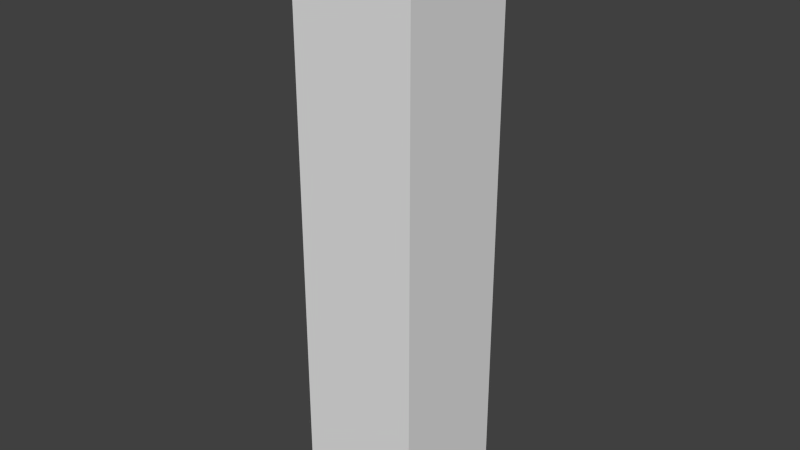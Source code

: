 # Source: shatterTest_shattered.blend  (saved by Blender 2.75.0; exported with 4.5.12 LTS)
import bpy
from mathutils import Matrix  # noqa: F401  (used for matrix-valued properties, if any)

bpy.ops.wm.read_factory_settings(use_empty=True)
scene = bpy.context.scene
scene.name = 'Scene'

# ---- collections
col_collection_1 = bpy.data.collections.new('Collection 1'); scene.collection.children.link(col_collection_1)

# ---- world
world_world = bpy.data.worlds.new('World'); scene.world = world_world
world_world.color = (0.05088, 0.05088, 0.05088)
world_world.use_sun_shadow = False
world_world.sun_shadow_jitter_overblur = 0.0
world_world.cycles.sampling_method = 'MANUAL'
world_world.cycles.sample_map_resolution = 256

# ---- meshes
me_cube_002 = bpy.data.meshes.new('Cube.002')
me_cube_002.from_pydata([(-1.0, 1.0, 0.4999), (-1.0, 1.0, -0.2196), (-1.0, -1.0, 0.2196), (-1.0, -1.0, 0.4999), (1.0, 1.0, 0.8738), (1.0, 1.0, -0.2196), (1.0, -1.0, 0.2196), (1.0, -1.0, 0.8738)], [], [(0, 1, 2, 3), (4, 5, 1, 0), (2, 1, 5, 6), (3, 2, 6, 7), (7, 6, 5, 4), (7, 4, 0, 3)])
me_cube_002.use_remesh_preserve_volume = False
me_cube_002.use_remesh_preserve_attributes = False
me_cube_002.use_mirror_vertex_groups = False
me_cube_002.update()
me_cube = bpy.data.meshes.new('Cube')
me_cube.from_pydata([(-1.0, -1.0, 0.4999), (-1.0, -1.0, 1.0), (-1.0, 1.0, 1.0), (-1.0, 1.0, 0.4999), (1.0, -1.0, 0.8738), (1.0, -1.0, 1.0), (1.0, 1.0, 1.0), (1.0, 1.0, 0.8738)], [], [(0, 1, 2, 3), (4, 5, 1, 0), (5, 6, 2, 1), (3, 2, 6, 7), (7, 6, 5, 4), (4, 0, 3, 7)])
me_cube.use_remesh_preserve_volume = False
me_cube.use_remesh_preserve_attributes = False
me_cube.use_mirror_vertex_groups = False
me_cube.update()
me_cube_003 = bpy.data.meshes.new('Cube.003')
me_cube_003.from_pydata([(-1.0, 1.0, -0.8664), (-1.0, 1.0, -1.0), (-1.0, -0.825, -1.0), (1.0, 1.0, -0.485), (1.0, 1.0, -1.0), (1.0, -1.0, -1.0), (-0.9328, -1.0, -1.0), (1.0, -1.0, -0.6314)], [], [(0, 1, 2), (3, 4, 1, 0), (2, 1, 4, 5, 6), (7, 5, 4, 3), (6, 5, 7), (2, 6, 7, 3, 0)])
me_cube_003.use_remesh_preserve_volume = False
me_cube_003.use_remesh_preserve_attributes = False
me_cube_003.use_mirror_vertex_groups = False
me_cube_003.update()
me_cube_004 = bpy.data.meshes.new('Cube.004')
me_cube_004.from_pydata([(-1.0, -1.0, -0.4584), (-1.0, -1.0, 0.2196), (-1.0, 1.0, -0.2196), (-1.0, 1.0, -0.3353), (1.0, -1.0, -0.4584), (1.0, -1.0, 0.2196), (1.0, 1.0, -0.2196), (1.0, 1.0, -0.3353)], [], [(0, 1, 2, 3), (4, 5, 1, 0), (1, 5, 6, 2), (3, 2, 6, 7), (7, 6, 5, 4), (0, 3, 7, 4)])
me_cube_004.use_remesh_preserve_volume = False
me_cube_004.use_remesh_preserve_attributes = False
me_cube_004.use_mirror_vertex_groups = False
me_cube_004.update()
me_cube_001 = bpy.data.meshes.new('Cube.001')
me_cube_001.from_pydata([(-1.0, 1.0, -0.3353), (-1.0, 1.0, -0.8664), (-1.0, -0.825, -1.0), (-1.0, -1.0, -1.0), (-1.0, -1.0, -0.4584), (1.0, 1.0, -0.3353), (1.0, 1.0, -0.485), (1.0, -1.0, -0.6314), (-0.9328, -1.0, -1.0), (1.0, -1.0, -0.4584)], [], [(0, 1, 2, 3, 4), (5, 6, 1, 0), (2, 1, 6, 7, 8), (8, 3, 2), (4, 3, 8, 7, 9), (9, 7, 6, 5), (4, 9, 5, 0)])
me_cube_001.use_remesh_preserve_volume = False
me_cube_001.use_remesh_preserve_attributes = False
me_cube_001.use_mirror_vertex_groups = False
me_cube_001.update()

# ---- objects
ob_cube_002 = bpy.data.objects.new('Cube.002', me_cube_002)
ob_cube = bpy.data.objects.new('Cube', me_cube)
ob_cube_003 = bpy.data.objects.new('Cube.003', me_cube_003)
ob_cube_004 = bpy.data.objects.new('Cube.004', me_cube_004)
ob_cube_001 = bpy.data.objects.new('Cube.001', me_cube_001)

# ---- transforms, parenting, visibility, modifiers, constraints
ob_cube_002.location = (0.0, 0.0, 0.0)
ob_cube_002.scale = (1.0, 1.0, 4.776)
ob_cube_002.lineart.crease_threshold = 0.0
ob_cube.location = (0.0, 0.0, 0.0)
ob_cube.scale = (1.0, 1.0, 4.776)
ob_cube.lineart.crease_threshold = 0.0
ob_cube_003.location = (0.0, 0.0, 0.0)
ob_cube_003.scale = (1.0, 1.0, 4.776)
ob_cube_003.lineart.crease_threshold = 0.0
ob_cube_004.location = (0.0, 0.0, 0.0)
ob_cube_004.scale = (1.0, 1.0, 4.776)
ob_cube_004.lineart.crease_threshold = 0.0
ob_cube_001.location = (0.0, 0.0, 0.0)
ob_cube_001.scale = (1.0, 1.0, 4.776)
ob_cube_001.lineart.crease_threshold = 0.0

# ---- collection membership
col_collection_1.objects.link(ob_cube_002)
col_collection_1.objects.link(ob_cube)
col_collection_1.objects.link(ob_cube_003)
col_collection_1.objects.link(ob_cube_004)
col_collection_1.objects.link(ob_cube_001)

# ---- scene / render settings (as saved in the file)
scene.frame_start = 1; scene.frame_end = 250; scene.frame_set(1)
scene.render.engine = 'BLENDER_EEVEE_NEXT'
scene.render.resolution_percentage = 50
scene.render.dither_intensity = 0.0
scene.cycles.use_denoising = False
scene.cycles.samples = 10
scene.cycles.sampling_pattern = 'TABULATED_SOBOL'
scene.cycles.light_sampling_threshold = 0.0
scene.cycles.use_adaptive_sampling = False
scene.cycles.use_light_tree = False
scene.cycles.blur_glossy = 0.0
scene.cycles.pixel_filter_type = 'GAUSSIAN'
scene.cycles.sample_clamp_indirect = 0.0
scene.view_settings.view_transform = 'Standard'
bpy.context.view_layer.update()

# ---- added for rendering (the .blend has no active camera and no usable light): camera, sun
cam_auto = bpy.data.cameras.new('AutoCamera')
cam_auto.lens = 50.0
cam_auto.sensor_width = 36.0
cam_auto.clip_end = 1000.0
ob_auto_camera = bpy.data.objects.new('AutoCamera', cam_auto)
scene.collection.objects.link(ob_auto_camera)
ob_auto_camera.location = (9.21647, -11.0598, 7.37317)
ob_auto_camera.rotation_euler = (1.09748, -7.21219e-08, 0.694738)
scene.camera = ob_auto_camera
light_auto_sun = bpy.data.lights.new('AutoSun', 'SUN')
light_auto_sun.energy = 3.0
light_auto_sun.angle = 0.0523599
ob_auto_sun = bpy.data.objects.new('AutoSun', light_auto_sun)
scene.collection.objects.link(ob_auto_sun)
ob_auto_sun.rotation_euler = (0.872665, 0.174533, 0.523599)
bpy.context.view_layer.update()
